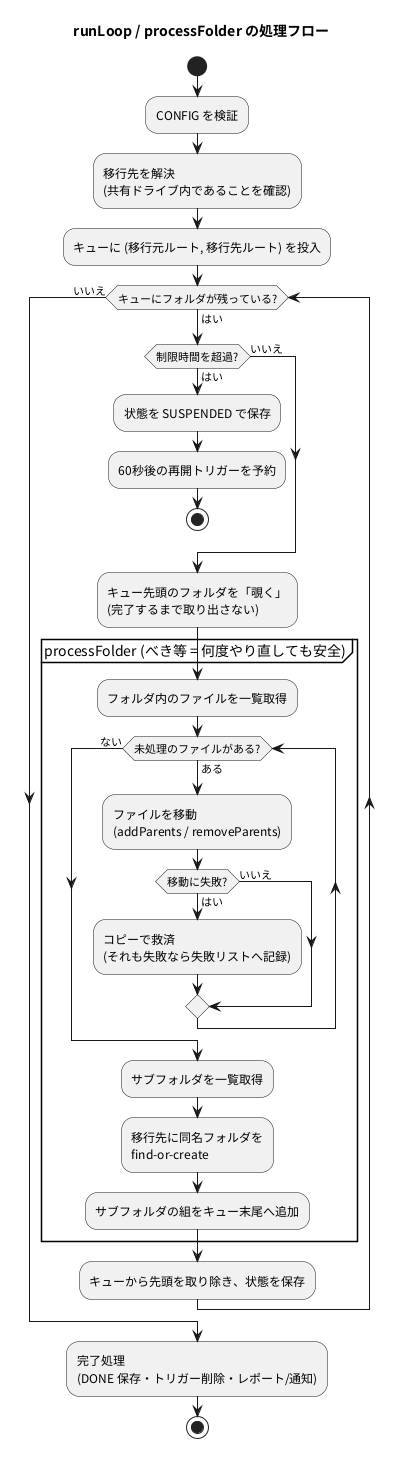

The diagram above was rendered by PlantUML. Its source (embedded in the PNG):
@startuml 05_activity_folder_loop
skinparam defaultFontName "Noto Sans CJK JP"
skinparam shadowing false
title runLoop / processFolder の処理フロー

start
:CONFIG を検証;
:移行先を解決\n(共有ドライブ内であることを確認);
:キューに (移行元ルート, 移行先ルート) を投入;

while (キューにフォルダが残っている?) is (はい)
  if (制限時間を超過?) then (はい)
    :状態を SUSPENDED で保存;
    :60秒後の再開トリガーを予約;
    stop
  else (いいえ)
  endif
  :キュー先頭のフォルダを「覗く」\n(完了するまで取り出さない);
  partition "processFolder (べき等 = 何度やり直しても安全)" {
    :フォルダ内のファイルを一覧取得;
    while (未処理のファイルがある?) is (ある)
      :ファイルを移動\n(addParents / removeParents);
      if (移動に失敗?) then (はい)
        :コピーで救済\n(それも失敗なら失敗リストへ記録);
      else (いいえ)
      endif
    endwhile (ない)
    :サブフォルダを一覧取得;
    :移行先に同名フォルダを\nfind-or-create;
    :サブフォルダの組をキュー末尾へ追加;
  }
  :キューから先頭を取り除き、状態を保存;
endwhile (いいえ)

:完了処理\n(DONE 保存・トリガー削除・レポート/通知);
stop
@enduml